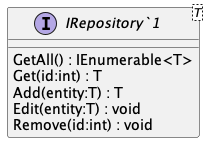

The diagram above was rendered by PlantUML. Its source (embedded in the PNG):
@startuml
interface "IRepository`1"<T> {
    GetAll() : IEnumerable<T>
    Get(id:int) : T
    Add(entity:T) : T
    Edit(entity:T) : void
    Remove(id:int) : void
}
@enduml